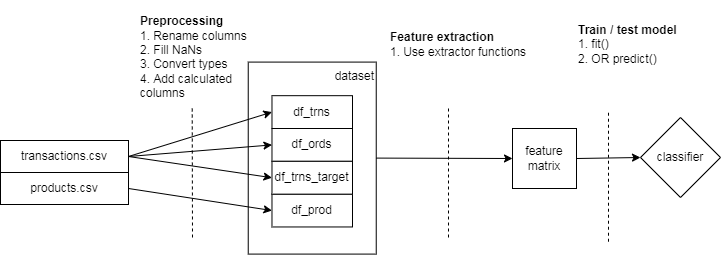

The diagram above was exported from draw.io. Its source (the exported page's mxGraphModel, read from the mxfile embedded in the PNG):
<mxGraphModel dx="782" dy="797" grid="1" gridSize="32" guides="1" tooltips="1" connect="1" arrows="1" fold="1" page="0" pageScale="1" pageWidth="500" pageHeight="500" math="0" shadow="0">
  <root>
    <mxCell id="0" />
    <mxCell id="1" parent="0" />
    <mxCell id="kvvJPKTdut_nzx8xnBF1-11" value="dataset" style="rounded=0;whiteSpace=wrap;html=1;align=right;verticalAlign=top;labelPosition=center;verticalLabelPosition=middle;" parent="1" vertex="1">
      <mxGeometry x="375.74" y="111.59" width="128" height="192" as="geometry" />
    </mxCell>
    <mxCell id="kvvJPKTdut_nzx8xnBF1-7" style="rounded=0;orthogonalLoop=1;jettySize=auto;html=1;entryX=0;entryY=0.5;entryDx=0;entryDy=0;exitX=1;exitY=0.5;exitDx=0;exitDy=0;startArrow=none;" parent="1" source="kvvJPKTdut_nzx8xnBF1-2" target="kvvJPKTdut_nzx8xnBF1-4" edge="1">
      <mxGeometry relative="1" as="geometry">
        <mxPoint x="352" y="82" as="sourcePoint" />
      </mxGeometry>
    </mxCell>
    <mxCell id="kvvJPKTdut_nzx8xnBF1-9" style="edgeStyle=none;rounded=0;orthogonalLoop=1;jettySize=auto;html=1;exitX=1;exitY=0.5;exitDx=0;exitDy=0;entryX=0;entryY=0.5;entryDx=0;entryDy=0;startArrow=none;" parent="1" source="kvvJPKTdut_nzx8xnBF1-2" target="kvvJPKTdut_nzx8xnBF1-6" edge="1">
      <mxGeometry relative="1" as="geometry">
        <mxPoint x="352" y="82" as="sourcePoint" />
      </mxGeometry>
    </mxCell>
    <mxCell id="ccye9neBs_qjqY7gQT2--3" style="rounded=0;orthogonalLoop=1;jettySize=auto;html=1;exitX=1;exitY=0.5;exitDx=0;exitDy=0;entryX=0;entryY=0.5;entryDx=0;entryDy=0;" parent="1" source="kvvJPKTdut_nzx8xnBF1-2" target="ccye9neBs_qjqY7gQT2--1" edge="1">
      <mxGeometry relative="1" as="geometry" />
    </mxCell>
    <mxCell id="kvvJPKTdut_nzx8xnBF1-2" value="transactions.csv" style="whiteSpace=wrap;html=1;" parent="1" vertex="1">
      <mxGeometry x="128" y="190" width="128" height="32" as="geometry" />
    </mxCell>
    <mxCell id="kvvJPKTdut_nzx8xnBF1-10" style="edgeStyle=none;rounded=0;orthogonalLoop=1;jettySize=auto;html=1;exitX=1;exitY=0.5;exitDx=0;exitDy=0;entryX=0;entryY=0.5;entryDx=0;entryDy=0;" parent="1" source="kvvJPKTdut_nzx8xnBF1-3" target="kvvJPKTdut_nzx8xnBF1-5" edge="1">
      <mxGeometry relative="1" as="geometry" />
    </mxCell>
    <mxCell id="kvvJPKTdut_nzx8xnBF1-3" value="products.csv" style="whiteSpace=wrap;html=1;" parent="1" vertex="1">
      <mxGeometry x="128" y="222" width="128" height="32" as="geometry" />
    </mxCell>
    <mxCell id="kvvJPKTdut_nzx8xnBF1-18" value="&lt;div&gt;&lt;b&gt;Preprocessing&lt;/b&gt;&lt;/div&gt;&lt;div&gt;1. Rename columns&lt;br&gt;2. Fill NaNs&lt;br&gt;3. Convert types&lt;br&gt;4. Add calculated&lt;/div&gt;&lt;div&gt;columns&lt;br&gt;&lt;/div&gt;&lt;div&gt;&lt;br&gt;&lt;/div&gt;" style="text;html=1;align=left;verticalAlign=middle;resizable=0;points=[];autosize=1;strokeColor=none;fillColor=none;" parent="1" vertex="1">
      <mxGeometry x="266" y="50" width="128" height="128" as="geometry" />
    </mxCell>
    <mxCell id="kvvJPKTdut_nzx8xnBF1-19" value="" style="endArrow=none;dashed=1;html=1;rounded=0;" parent="1" edge="1">
      <mxGeometry width="50" height="50" relative="1" as="geometry">
        <mxPoint x="319.71" y="158" as="sourcePoint" />
        <mxPoint x="320" y="288" as="targetPoint" />
      </mxGeometry>
    </mxCell>
    <mxCell id="kvvJPKTdut_nzx8xnBF1-27" style="edgeStyle=none;rounded=0;orthogonalLoop=1;jettySize=auto;html=1;exitX=1;exitY=0.5;exitDx=0;exitDy=0;entryX=0;entryY=0.5;entryDx=0;entryDy=0;" parent="1" source="kvvJPKTdut_nzx8xnBF1-20" target="kvvJPKTdut_nzx8xnBF1-28" edge="1">
      <mxGeometry relative="1" as="geometry">
        <mxPoint x="768" y="206" as="targetPoint" />
      </mxGeometry>
    </mxCell>
    <mxCell id="kvvJPKTdut_nzx8xnBF1-20" value="feature&lt;br&gt;matrix" style="rounded=0;whiteSpace=wrap;html=1;shadow=0;glass=0;labelBorderColor=none;comic=0;sketch=0;strokeColor=default;fillColor=default;" parent="1" vertex="1">
      <mxGeometry x="640" y="178" width="64" height="60" as="geometry" />
    </mxCell>
    <mxCell id="kvvJPKTdut_nzx8xnBF1-22" style="edgeStyle=none;rounded=0;orthogonalLoop=1;jettySize=auto;html=1;exitX=1;exitY=0.5;exitDx=0;exitDy=0;entryX=0;entryY=0.5;entryDx=0;entryDy=0;" parent="1" source="kvvJPKTdut_nzx8xnBF1-11" target="kvvJPKTdut_nzx8xnBF1-20" edge="1">
      <mxGeometry relative="1" as="geometry" />
    </mxCell>
    <mxCell id="kvvJPKTdut_nzx8xnBF1-24" value="&lt;div&gt;&lt;b&gt;Feature extraction&lt;/b&gt;&lt;/div&gt;1. Use extractor functions" style="text;html=1;align=left;verticalAlign=middle;resizable=0;points=[];autosize=1;strokeColor=none;fillColor=none;" parent="1" vertex="1">
      <mxGeometry x="516" y="78" width="160" height="32" as="geometry" />
    </mxCell>
    <mxCell id="kvvJPKTdut_nzx8xnBF1-25" value="" style="endArrow=none;dashed=1;html=1;rounded=0;" parent="1" edge="1">
      <mxGeometry width="50" height="50" relative="1" as="geometry">
        <mxPoint x="576" y="158" as="sourcePoint" />
        <mxPoint x="576" y="288" as="targetPoint" />
      </mxGeometry>
    </mxCell>
    <mxCell id="kvvJPKTdut_nzx8xnBF1-28" value="classifier" style="rhombus;whiteSpace=wrap;html=1;rounded=0;shadow=0;glass=0;labelBorderColor=none;comic=0;sketch=0;strokeColor=default;fillColor=default;" parent="1" vertex="1">
      <mxGeometry x="768" y="167" width="80" height="80" as="geometry" />
    </mxCell>
    <mxCell id="kvvJPKTdut_nzx8xnBF1-4" value="&lt;div&gt;df_trns&lt;/div&gt;" style="whiteSpace=wrap;html=1;" parent="1" vertex="1">
      <mxGeometry x="399.48" y="145.18" width="80.52" height="32.82" as="geometry" />
    </mxCell>
    <mxCell id="kvvJPKTdut_nzx8xnBF1-5" value="&lt;div&gt;df_prod&lt;/div&gt;" style="whiteSpace=wrap;html=1;" parent="1" vertex="1">
      <mxGeometry x="399.48" y="243.64" width="80.52" height="32.82" as="geometry" />
    </mxCell>
    <mxCell id="kvvJPKTdut_nzx8xnBF1-6" value="&lt;div&gt;df_ords&lt;/div&gt;" style="whiteSpace=wrap;html=1;" parent="1" vertex="1">
      <mxGeometry x="399.48" y="178" width="80.52" height="32.82" as="geometry" />
    </mxCell>
    <mxCell id="ccye9neBs_qjqY7gQT2--1" value="&lt;div&gt;df_trns_target&lt;/div&gt;" style="whiteSpace=wrap;html=1;" parent="1" vertex="1">
      <mxGeometry x="399.48" y="210.82" width="80.52" height="32.82" as="geometry" />
    </mxCell>
    <mxCell id="ccye9neBs_qjqY7gQT2--4" value="" style="endArrow=none;dashed=1;html=1;rounded=0;" parent="1" edge="1">
      <mxGeometry width="50" height="50" relative="1" as="geometry">
        <mxPoint x="736" y="162.23" as="sourcePoint" />
        <mxPoint x="736" y="292.23" as="targetPoint" />
      </mxGeometry>
    </mxCell>
    <mxCell id="ccye9neBs_qjqY7gQT2--5" value="&lt;div&gt;&lt;b&gt;Train / test model&lt;/b&gt;&lt;/div&gt;1. fit()&lt;br&gt;2. OR predict()" style="text;html=1;align=left;verticalAlign=middle;resizable=0;points=[];autosize=1;strokeColor=none;fillColor=none;" parent="1" vertex="1">
      <mxGeometry x="704" y="62" width="128" height="64" as="geometry" />
    </mxCell>
  </root>
</mxGraphModel>